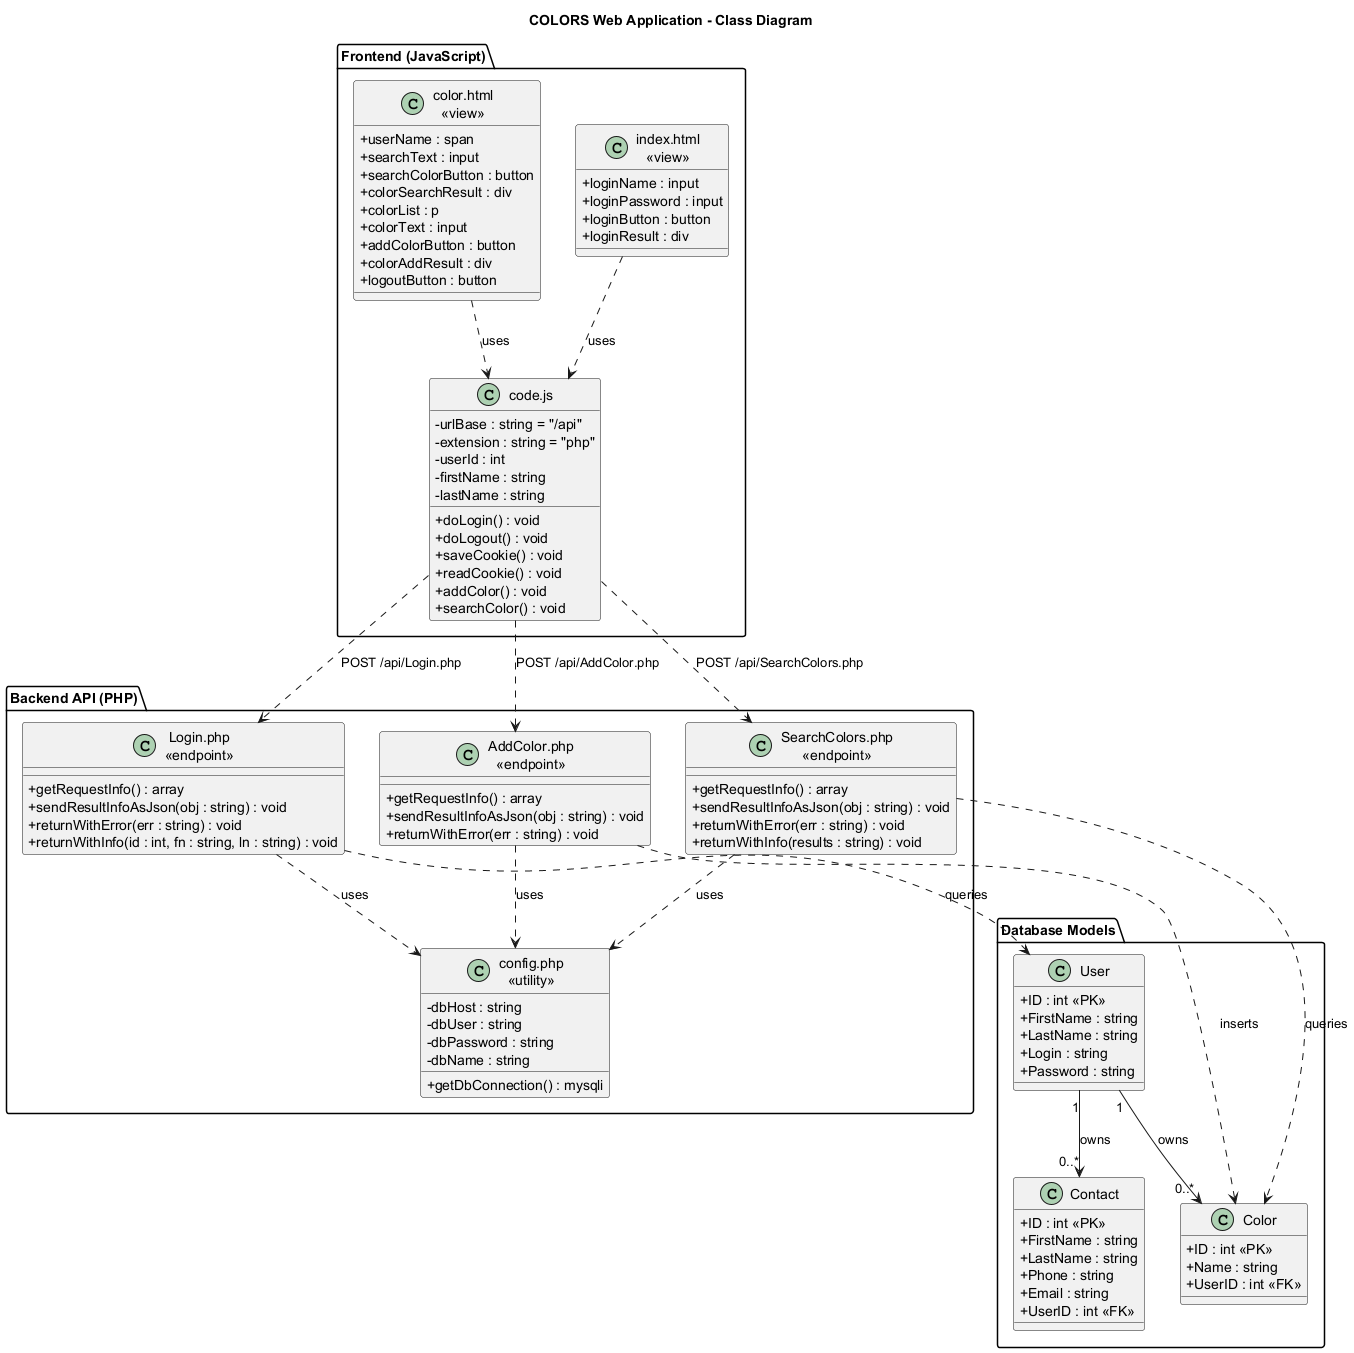

The diagram above was rendered by PlantUML. Its source (embedded in the PNG):
@startuml Class Diagram
title COLORS Web Application - Class Diagram

skinparam classAttributeIconSize 0

package "Database Models" {
    class User {
        +ID : int <<PK>>
        +FirstName : string
        +LastName : string
        +Login : string
        +Password : string
    }

    class Color {
        +ID : int <<PK>>
        +Name : string
        +UserID : int <<FK>>
    }

    class Contact {
        +ID : int <<PK>>
        +FirstName : string
        +LastName : string
        +Phone : string
        +Email : string
        +UserID : int <<FK>>
    }

    User "1" --> "0..*" Color : owns
    User "1" --> "0..*" Contact : owns
}

package "Backend API (PHP)" {
    class "config.php\n<<utility>>" as Config {
        -dbHost : string
        -dbUser : string
        -dbPassword : string
        -dbName : string
        +getDbConnection() : mysqli
    }

    class "Login.php\n<<endpoint>>" as LoginAPI {
        +getRequestInfo() : array
        +sendResultInfoAsJson(obj : string) : void
        +returnWithError(err : string) : void
        +returnWithInfo(id : int, fn : string, ln : string) : void
    }

    class "AddColor.php\n<<endpoint>>" as AddColorAPI {
        +getRequestInfo() : array
        +sendResultInfoAsJson(obj : string) : void
        +returnWithError(err : string) : void
    }

    class "SearchColors.php\n<<endpoint>>" as SearchColorsAPI {
        +getRequestInfo() : array
        +sendResultInfoAsJson(obj : string) : void
        +returnWithError(err : string) : void
        +returnWithInfo(results : string) : void
    }

    LoginAPI ..> Config : uses
    AddColorAPI ..> Config : uses
    SearchColorsAPI ..> Config : uses

    LoginAPI ..> User : queries
    AddColorAPI ..> Color : inserts
    SearchColorsAPI ..> Color : queries
}

package "Frontend (JavaScript)" {
    class "code.js" as CodeJS {
        -urlBase : string = "/api"
        -extension : string = "php"
        -userId : int
        -firstName : string
        -lastName : string
        +doLogin() : void
        +doLogout() : void
        +saveCookie() : void
        +readCookie() : void
        +addColor() : void
        +searchColor() : void
    }

    class "index.html\n<<view>>" as LoginPage {
        +loginName : input
        +loginPassword : input
        +loginButton : button
        +loginResult : div
    }

    class "color.html\n<<view>>" as ColorPage {
        +userName : span
        +searchText : input
        +searchColorButton : button
        +colorSearchResult : div
        +colorList : p
        +colorText : input
        +addColorButton : button
        +colorAddResult : div
        +logoutButton : button
    }

    LoginPage ..> CodeJS : uses
    ColorPage ..> CodeJS : uses

    CodeJS ..> LoginAPI : "POST /api/Login.php"
    CodeJS ..> AddColorAPI : "POST /api/AddColor.php"
    CodeJS ..> SearchColorsAPI : "POST /api/SearchColors.php"
}

@enduml